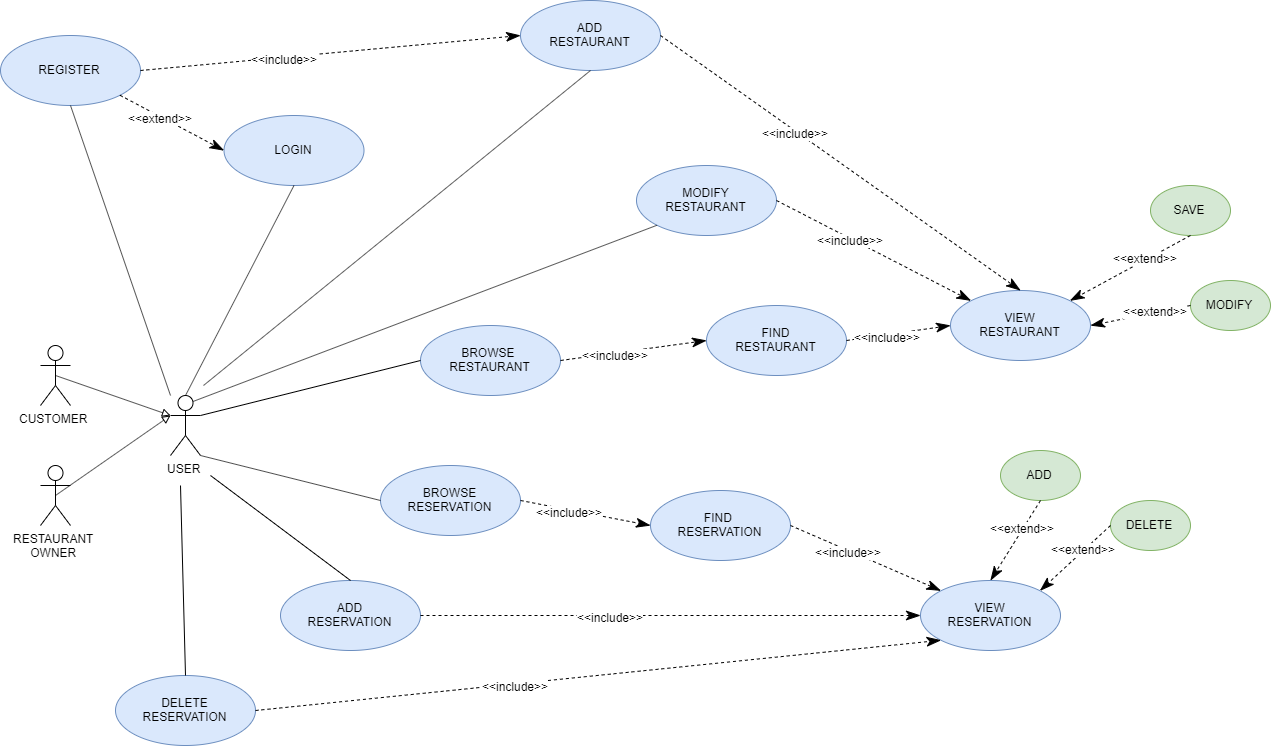

The diagram above was exported from draw.io. Its source (the exported page's mxGraphModel, read from the mxfile embedded in the PNG):
<mxGraphModel dx="2863" dy="1951" grid="1" gridSize="10" guides="1" tooltips="1" connect="1" arrows="1" fold="1" page="1" pageScale="1" pageWidth="827" pageHeight="1169" math="0" shadow="0">
  <root>
    <mxCell id="0" />
    <mxCell id="1" parent="0" />
    <mxCell id="zRUFZj4eHaUlJUwpcrQ8-7" style="rounded=0;orthogonalLoop=1;jettySize=auto;html=1;exitX=0.5;exitY=0.5;exitDx=0;exitDy=0;exitPerimeter=0;entryX=0;entryY=0.3333333333333333;entryDx=0;entryDy=0;entryPerimeter=0;endArrow=block;endFill=0;" parent="1" source="zRUFZj4eHaUlJUwpcrQ8-1" target="zRUFZj4eHaUlJUwpcrQ8-5" edge="1">
      <mxGeometry relative="1" as="geometry" />
    </mxCell>
    <mxCell id="zRUFZj4eHaUlJUwpcrQ8-1" value="CUSTOMER" style="shape=umlActor;verticalLabelPosition=bottom;labelBackgroundColor=#ffffff;verticalAlign=top;html=1;" parent="1" vertex="1">
      <mxGeometry x="90" y="600" width="30" height="60" as="geometry" />
    </mxCell>
    <mxCell id="zRUFZj4eHaUlJUwpcrQ8-6" style="rounded=0;orthogonalLoop=1;jettySize=auto;html=1;exitX=0.5;exitY=0.5;exitDx=0;exitDy=0;exitPerimeter=0;entryX=0;entryY=0.3333333333333333;entryDx=0;entryDy=0;entryPerimeter=0;endArrow=block;endFill=0;" parent="1" source="zRUFZj4eHaUlJUwpcrQ8-4" target="zRUFZj4eHaUlJUwpcrQ8-5" edge="1">
      <mxGeometry relative="1" as="geometry">
        <mxPoint x="190" y="730" as="targetPoint" />
      </mxGeometry>
    </mxCell>
    <mxCell id="zRUFZj4eHaUlJUwpcrQ8-4" value="RESTAURANT&lt;br&gt;OWNER" style="shape=umlActor;verticalLabelPosition=bottom;labelBackgroundColor=#ffffff;verticalAlign=top;html=1;" parent="1" vertex="1">
      <mxGeometry x="90" y="720" width="30" height="60" as="geometry" />
    </mxCell>
    <mxCell id="zRUFZj4eHaUlJUwpcrQ8-5" value="USER" style="shape=umlActor;verticalLabelPosition=bottom;labelBackgroundColor=#ffffff;verticalAlign=top;html=1;" parent="1" vertex="1">
      <mxGeometry x="220" y="650" width="30" height="60" as="geometry" />
    </mxCell>
    <mxCell id="zRUFZj4eHaUlJUwpcrQ8-9" value="BROWSE&amp;nbsp;&lt;br&gt;RESTAURANT" style="ellipse;whiteSpace=wrap;html=1;fillColor=#dae8fc;strokeColor=#6c8ebf;" parent="1" vertex="1">
      <mxGeometry x="470" y="580" width="140" height="70" as="geometry" />
    </mxCell>
    <mxCell id="zRUFZj4eHaUlJUwpcrQ8-10" value="FIND&lt;br&gt;RESTAURANT" style="ellipse;whiteSpace=wrap;html=1;fillColor=#dae8fc;strokeColor=#6c8ebf;" parent="1" vertex="1">
      <mxGeometry x="756" y="560" width="140" height="70" as="geometry" />
    </mxCell>
    <mxCell id="zRUFZj4eHaUlJUwpcrQ8-11" value="VIEW&lt;br&gt;RESTAURANT" style="ellipse;whiteSpace=wrap;html=1;fillColor=#dae8fc;strokeColor=#6c8ebf;" parent="1" vertex="1">
      <mxGeometry x="1000" y="545" width="140" height="70" as="geometry" />
    </mxCell>
    <mxCell id="zRUFZj4eHaUlJUwpcrQ8-12" value="BROWSE&lt;br&gt;RESERVATION" style="ellipse;whiteSpace=wrap;html=1;fillColor=#dae8fc;strokeColor=#6c8ebf;" parent="1" vertex="1">
      <mxGeometry x="430" y="720" width="140" height="70" as="geometry" />
    </mxCell>
    <mxCell id="zRUFZj4eHaUlJUwpcrQ8-13" value="FIND &lt;br&gt;RESERVATION" style="ellipse;whiteSpace=wrap;html=1;fillColor=#dae8fc;strokeColor=#6c8ebf;" parent="1" vertex="1">
      <mxGeometry x="700" y="745" width="140" height="70" as="geometry" />
    </mxCell>
    <mxCell id="zRUFZj4eHaUlJUwpcrQ8-14" value="VIEW&lt;br&gt;RESERVATION" style="ellipse;whiteSpace=wrap;html=1;fillColor=#dae8fc;strokeColor=#6c8ebf;" parent="1" vertex="1">
      <mxGeometry x="970" y="835" width="140" height="70" as="geometry" />
    </mxCell>
    <mxCell id="zRUFZj4eHaUlJUwpcrQ8-15" value="LOGIN" style="ellipse;whiteSpace=wrap;html=1;fillColor=#dae8fc;strokeColor=#6c8ebf;" parent="1" vertex="1">
      <mxGeometry x="273.5" y="370" width="140" height="70" as="geometry" />
    </mxCell>
    <mxCell id="zRUFZj4eHaUlJUwpcrQ8-16" value="ADD&lt;br&gt;RESERVATION" style="ellipse;whiteSpace=wrap;html=1;fillColor=#dae8fc;strokeColor=#6c8ebf;" parent="1" vertex="1">
      <mxGeometry x="330" y="835" width="140" height="70" as="geometry" />
    </mxCell>
    <mxCell id="zRUFZj4eHaUlJUwpcrQ8-17" value="" style="endArrow=classicThin;dashed=1;endFill=1;endSize=12;html=1;exitX=1;exitY=0.5;exitDx=0;exitDy=0;entryX=0;entryY=0.5;entryDx=0;entryDy=0;" parent="1" source="zRUFZj4eHaUlJUwpcrQ8-9" target="zRUFZj4eHaUlJUwpcrQ8-10" edge="1">
      <mxGeometry width="160" relative="1" as="geometry">
        <mxPoint x="560" y="610" as="sourcePoint" />
        <mxPoint x="720" y="610" as="targetPoint" />
      </mxGeometry>
    </mxCell>
    <mxCell id="zRUFZj4eHaUlJUwpcrQ8-18" value="&amp;lt;&amp;lt;include&amp;gt;&amp;gt;" style="text;html=1;resizable=0;points=[];align=center;verticalAlign=middle;labelBackgroundColor=#ffffff;" parent="zRUFZj4eHaUlJUwpcrQ8-17" vertex="1" connectable="0">
      <mxGeometry x="-0.2479" y="-2" relative="1" as="geometry">
        <mxPoint y="-1" as="offset" />
      </mxGeometry>
    </mxCell>
    <mxCell id="zRUFZj4eHaUlJUwpcrQ8-19" value="" style="endArrow=classicThin;dashed=1;endFill=1;endSize=12;html=1;exitX=1;exitY=0.5;exitDx=0;exitDy=0;entryX=0;entryY=0.5;entryDx=0;entryDy=0;" parent="1" source="zRUFZj4eHaUlJUwpcrQ8-10" target="zRUFZj4eHaUlJUwpcrQ8-11" edge="1">
      <mxGeometry width="160" relative="1" as="geometry">
        <mxPoint x="550" y="594" as="sourcePoint" />
        <mxPoint x="660" y="545" as="targetPoint" />
      </mxGeometry>
    </mxCell>
    <mxCell id="zRUFZj4eHaUlJUwpcrQ8-20" value="&amp;lt;&amp;lt;include&amp;gt;&amp;gt;" style="text;html=1;resizable=0;points=[];align=center;verticalAlign=middle;labelBackgroundColor=#ffffff;" parent="zRUFZj4eHaUlJUwpcrQ8-19" vertex="1" connectable="0">
      <mxGeometry x="-0.2479" y="-2" relative="1" as="geometry">
        <mxPoint y="-1" as="offset" />
      </mxGeometry>
    </mxCell>
    <mxCell id="zRUFZj4eHaUlJUwpcrQ8-21" value="" style="endArrow=classicThin;dashed=1;endFill=1;endSize=12;html=1;exitX=1;exitY=0.5;exitDx=0;exitDy=0;entryX=0;entryY=0.5;entryDx=0;entryDy=0;" parent="1" source="zRUFZj4eHaUlJUwpcrQ8-12" target="zRUFZj4eHaUlJUwpcrQ8-13" edge="1">
      <mxGeometry width="160" relative="1" as="geometry">
        <mxPoint x="560" y="604" as="sourcePoint" />
        <mxPoint x="670" y="555" as="targetPoint" />
      </mxGeometry>
    </mxCell>
    <mxCell id="zRUFZj4eHaUlJUwpcrQ8-22" value="&amp;lt;&amp;lt;include&amp;gt;&amp;gt;" style="text;html=1;resizable=0;points=[];align=center;verticalAlign=middle;labelBackgroundColor=#ffffff;" parent="zRUFZj4eHaUlJUwpcrQ8-21" vertex="1" connectable="0">
      <mxGeometry x="-0.2479" y="-2" relative="1" as="geometry">
        <mxPoint y="-1" as="offset" />
      </mxGeometry>
    </mxCell>
    <mxCell id="zRUFZj4eHaUlJUwpcrQ8-23" value="" style="endArrow=classicThin;dashed=1;endFill=1;endSize=12;html=1;exitX=1;exitY=0.5;exitDx=0;exitDy=0;entryX=0;entryY=0;entryDx=0;entryDy=0;" parent="1" source="zRUFZj4eHaUlJUwpcrQ8-13" target="zRUFZj4eHaUlJUwpcrQ8-14" edge="1">
      <mxGeometry width="160" relative="1" as="geometry">
        <mxPoint x="570" y="614" as="sourcePoint" />
        <mxPoint x="680" y="565" as="targetPoint" />
      </mxGeometry>
    </mxCell>
    <mxCell id="zRUFZj4eHaUlJUwpcrQ8-24" value="&amp;lt;&amp;lt;include&amp;gt;&amp;gt;" style="text;html=1;resizable=0;points=[];align=center;verticalAlign=middle;labelBackgroundColor=#ffffff;" parent="zRUFZj4eHaUlJUwpcrQ8-23" vertex="1" connectable="0">
      <mxGeometry x="-0.2479" y="-2" relative="1" as="geometry">
        <mxPoint y="-1" as="offset" />
      </mxGeometry>
    </mxCell>
    <mxCell id="zRUFZj4eHaUlJUwpcrQ8-25" value="SAVE" style="ellipse;whiteSpace=wrap;html=1;fillColor=#d5e8d4;strokeColor=#82b366;" parent="1" vertex="1">
      <mxGeometry x="1200" y="440" width="80" height="50" as="geometry" />
    </mxCell>
    <mxCell id="zRUFZj4eHaUlJUwpcrQ8-28" value="MODIFY" style="ellipse;whiteSpace=wrap;html=1;fillColor=#d5e8d4;strokeColor=#82b366;" parent="1" vertex="1">
      <mxGeometry x="1240" y="535" width="80" height="50" as="geometry" />
    </mxCell>
    <mxCell id="zRUFZj4eHaUlJUwpcrQ8-29" value="ADD" style="ellipse;whiteSpace=wrap;html=1;fillColor=#d5e8d4;strokeColor=#82b366;" parent="1" vertex="1">
      <mxGeometry x="1050" y="705" width="80" height="50" as="geometry" />
    </mxCell>
    <mxCell id="zRUFZj4eHaUlJUwpcrQ8-30" value="DELETE" style="ellipse;whiteSpace=wrap;html=1;fillColor=#d5e8d4;strokeColor=#82b366;" parent="1" vertex="1">
      <mxGeometry x="1160" y="755" width="80" height="50" as="geometry" />
    </mxCell>
    <mxCell id="zRUFZj4eHaUlJUwpcrQ8-31" value="" style="endArrow=classicThin;dashed=1;endFill=1;endSize=12;html=1;exitX=0.5;exitY=1;exitDx=0;exitDy=0;entryX=1;entryY=0;entryDx=0;entryDy=0;" parent="1" source="zRUFZj4eHaUlJUwpcrQ8-25" target="zRUFZj4eHaUlJUwpcrQ8-11" edge="1">
      <mxGeometry width="160" relative="1" as="geometry">
        <mxPoint x="550" y="805" as="sourcePoint" />
        <mxPoint x="650" y="860" as="targetPoint" />
      </mxGeometry>
    </mxCell>
    <mxCell id="zRUFZj4eHaUlJUwpcrQ8-32" value="&amp;lt;&amp;lt;extend&amp;gt;&amp;gt;" style="text;html=1;resizable=0;points=[];align=center;verticalAlign=middle;labelBackgroundColor=#ffffff;" parent="zRUFZj4eHaUlJUwpcrQ8-31" vertex="1" connectable="0">
      <mxGeometry x="-0.2479" y="-2" relative="1" as="geometry">
        <mxPoint y="-1" as="offset" />
      </mxGeometry>
    </mxCell>
    <mxCell id="zRUFZj4eHaUlJUwpcrQ8-33" value="" style="endArrow=classicThin;dashed=1;endFill=1;endSize=12;html=1;exitX=0;exitY=0.5;exitDx=0;exitDy=0;entryX=1;entryY=0.5;entryDx=0;entryDy=0;" parent="1" source="zRUFZj4eHaUlJUwpcrQ8-28" target="zRUFZj4eHaUlJUwpcrQ8-11" edge="1">
      <mxGeometry width="160" relative="1" as="geometry">
        <mxPoint x="1000" y="390" as="sourcePoint" />
        <mxPoint x="1009.4974746830583" y="470.25126265847075" as="targetPoint" />
      </mxGeometry>
    </mxCell>
    <mxCell id="zRUFZj4eHaUlJUwpcrQ8-34" value="&amp;lt;&amp;lt;extend&amp;gt;&amp;gt;" style="text;html=1;resizable=0;points=[];align=center;verticalAlign=middle;labelBackgroundColor=#ffffff;" parent="zRUFZj4eHaUlJUwpcrQ8-33" vertex="1" connectable="0">
      <mxGeometry x="-0.2479" y="-2" relative="1" as="geometry">
        <mxPoint y="-1" as="offset" />
      </mxGeometry>
    </mxCell>
    <mxCell id="zRUFZj4eHaUlJUwpcrQ8-35" value="" style="endArrow=classicThin;dashed=1;endFill=1;endSize=12;html=1;exitX=0.5;exitY=1;exitDx=0;exitDy=0;entryX=0.5;entryY=0;entryDx=0;entryDy=0;" parent="1" source="zRUFZj4eHaUlJUwpcrQ8-29" target="zRUFZj4eHaUlJUwpcrQ8-14" edge="1">
      <mxGeometry width="160" relative="1" as="geometry">
        <mxPoint x="1010" y="400" as="sourcePoint" />
        <mxPoint x="1019.4974746830583" y="480.25126265847075" as="targetPoint" />
      </mxGeometry>
    </mxCell>
    <mxCell id="zRUFZj4eHaUlJUwpcrQ8-36" value="&amp;lt;&amp;lt;extend&amp;gt;&amp;gt;" style="text;html=1;resizable=0;points=[];align=center;verticalAlign=middle;labelBackgroundColor=#ffffff;" parent="zRUFZj4eHaUlJUwpcrQ8-35" vertex="1" connectable="0">
      <mxGeometry x="-0.2479" y="-2" relative="1" as="geometry">
        <mxPoint y="-1" as="offset" />
      </mxGeometry>
    </mxCell>
    <mxCell id="zRUFZj4eHaUlJUwpcrQ8-37" value="" style="endArrow=classicThin;dashed=1;endFill=1;endSize=12;html=1;exitX=0;exitY=0.5;exitDx=0;exitDy=0;entryX=1;entryY=0;entryDx=0;entryDy=0;" parent="1" source="zRUFZj4eHaUlJUwpcrQ8-30" target="zRUFZj4eHaUlJUwpcrQ8-14" edge="1">
      <mxGeometry width="160" relative="1" as="geometry">
        <mxPoint x="1020" y="410" as="sourcePoint" />
        <mxPoint x="1029.4974746830583" y="490.25126265847075" as="targetPoint" />
      </mxGeometry>
    </mxCell>
    <mxCell id="zRUFZj4eHaUlJUwpcrQ8-38" value="&amp;lt;&amp;lt;extend&amp;gt;&amp;gt;" style="text;html=1;resizable=0;points=[];align=center;verticalAlign=middle;labelBackgroundColor=#ffffff;" parent="zRUFZj4eHaUlJUwpcrQ8-37" vertex="1" connectable="0">
      <mxGeometry x="-0.2479" y="-2" relative="1" as="geometry">
        <mxPoint y="-1" as="offset" />
      </mxGeometry>
    </mxCell>
    <mxCell id="zRUFZj4eHaUlJUwpcrQ8-39" value="" style="endArrow=none;endFill=0;endSize=12;html=1;exitX=1;exitY=1;exitDx=0;exitDy=0;exitPerimeter=0;entryX=0;entryY=0.5;entryDx=0;entryDy=0;" parent="1" source="zRUFZj4eHaUlJUwpcrQ8-5" target="zRUFZj4eHaUlJUwpcrQ8-12" edge="1">
      <mxGeometry width="160" relative="1" as="geometry">
        <mxPoint x="270" y="740" as="sourcePoint" />
        <mxPoint x="430" y="740" as="targetPoint" />
      </mxGeometry>
    </mxCell>
    <mxCell id="zRUFZj4eHaUlJUwpcrQ8-40" value="" style="endArrow=none;endFill=0;endSize=12;html=1;exitX=1;exitY=0.3333333333333333;exitDx=0;exitDy=0;exitPerimeter=0;entryX=0;entryY=0.5;entryDx=0;entryDy=0;" parent="1" source="zRUFZj4eHaUlJUwpcrQ8-5" target="zRUFZj4eHaUlJUwpcrQ8-9" edge="1">
      <mxGeometry width="160" relative="1" as="geometry">
        <mxPoint x="260" y="720" as="sourcePoint" />
        <mxPoint x="410" y="805" as="targetPoint" />
      </mxGeometry>
    </mxCell>
    <mxCell id="zRUFZj4eHaUlJUwpcrQ8-41" value="" style="endArrow=none;endFill=0;endSize=12;html=1;exitX=0.5;exitY=0;exitDx=0;exitDy=0;exitPerimeter=0;entryX=0.5;entryY=1;entryDx=0;entryDy=0;" parent="1" source="zRUFZj4eHaUlJUwpcrQ8-5" target="zRUFZj4eHaUlJUwpcrQ8-15" edge="1">
      <mxGeometry width="160" relative="1" as="geometry">
        <mxPoint x="270" y="730" as="sourcePoint" />
        <mxPoint x="235" y="540" as="targetPoint" />
      </mxGeometry>
    </mxCell>
    <mxCell id="zRUFZj4eHaUlJUwpcrQ8-42" value="" style="endArrow=none;endFill=0;endSize=12;html=1;entryX=0.5;entryY=0;entryDx=0;entryDy=0;" parent="1" target="zRUFZj4eHaUlJUwpcrQ8-16" edge="1">
      <mxGeometry width="160" relative="1" as="geometry">
        <mxPoint x="260" y="730" as="sourcePoint" />
        <mxPoint x="430" y="825" as="targetPoint" />
      </mxGeometry>
    </mxCell>
    <mxCell id="zRUFZj4eHaUlJUwpcrQ8-43" value="MODIFY&lt;br&gt;RESTAURANT" style="ellipse;whiteSpace=wrap;html=1;fillColor=#dae8fc;strokeColor=#6c8ebf;" parent="1" vertex="1">
      <mxGeometry x="686" y="420" width="140" height="70" as="geometry" />
    </mxCell>
    <mxCell id="zRUFZj4eHaUlJUwpcrQ8-44" value="" style="endArrow=none;endFill=0;endSize=12;html=1;entryX=0;entryY=1;entryDx=0;entryDy=0;exitX=0.75;exitY=0.1;exitDx=0;exitDy=0;exitPerimeter=0;" parent="1" source="zRUFZj4eHaUlJUwpcrQ8-5" target="zRUFZj4eHaUlJUwpcrQ8-43" edge="1">
      <mxGeometry width="160" relative="1" as="geometry">
        <mxPoint x="240" y="740" as="sourcePoint" />
        <mxPoint x="290" y="860" as="targetPoint" />
      </mxGeometry>
    </mxCell>
    <mxCell id="zRUFZj4eHaUlJUwpcrQ8-45" value="" style="endArrow=classicThin;dashed=1;endFill=1;endSize=12;html=1;exitX=1;exitY=0.5;exitDx=0;exitDy=0;entryX=0;entryY=0.5;entryDx=0;entryDy=0;" parent="1" source="zRUFZj4eHaUlJUwpcrQ8-16" target="zRUFZj4eHaUlJUwpcrQ8-14" edge="1">
      <mxGeometry width="160" relative="1" as="geometry">
        <mxPoint x="761.46" y="763.48" as="sourcePoint" />
        <mxPoint x="836.5" y="915" as="targetPoint" />
      </mxGeometry>
    </mxCell>
    <mxCell id="zRUFZj4eHaUlJUwpcrQ8-46" value="&amp;lt;&amp;lt;include&amp;gt;&amp;gt;" style="text;html=1;resizable=0;points=[];align=center;verticalAlign=middle;labelBackgroundColor=#ffffff;" parent="zRUFZj4eHaUlJUwpcrQ8-45" vertex="1" connectable="0">
      <mxGeometry x="-0.2479" y="-2" relative="1" as="geometry">
        <mxPoint y="-1" as="offset" />
      </mxGeometry>
    </mxCell>
    <mxCell id="zRUFZj4eHaUlJUwpcrQ8-47" value="DELETE&lt;br&gt;RESERVATION" style="ellipse;whiteSpace=wrap;html=1;fillColor=#dae8fc;strokeColor=#6c8ebf;" parent="1" vertex="1">
      <mxGeometry x="165" y="930" width="140" height="70" as="geometry" />
    </mxCell>
    <mxCell id="zRUFZj4eHaUlJUwpcrQ8-48" value="" style="endArrow=classicThin;dashed=1;endFill=1;endSize=12;html=1;exitX=1;exitY=0.5;exitDx=0;exitDy=0;entryX=0;entryY=1;entryDx=0;entryDy=0;" parent="1" source="zRUFZj4eHaUlJUwpcrQ8-47" target="zRUFZj4eHaUlJUwpcrQ8-14" edge="1">
      <mxGeometry width="160" relative="1" as="geometry">
        <mxPoint x="423.5" y="865" as="sourcePoint" />
        <mxPoint x="836.5" y="915" as="targetPoint" />
      </mxGeometry>
    </mxCell>
    <mxCell id="zRUFZj4eHaUlJUwpcrQ8-49" value="&amp;lt;&amp;lt;include&amp;gt;&amp;gt;" style="text;html=1;resizable=0;points=[];align=center;verticalAlign=middle;labelBackgroundColor=#ffffff;" parent="zRUFZj4eHaUlJUwpcrQ8-48" vertex="1" connectable="0">
      <mxGeometry x="-0.2479" y="-2" relative="1" as="geometry">
        <mxPoint y="-1" as="offset" />
      </mxGeometry>
    </mxCell>
    <mxCell id="zRUFZj4eHaUlJUwpcrQ8-50" value="" style="endArrow=none;endFill=0;endSize=12;html=1;entryX=0.5;entryY=0;entryDx=0;entryDy=0;" parent="1" target="zRUFZj4eHaUlJUwpcrQ8-47" edge="1">
      <mxGeometry width="160" relative="1" as="geometry">
        <mxPoint x="230" y="740" as="sourcePoint" />
        <mxPoint x="380" y="795" as="targetPoint" />
      </mxGeometry>
    </mxCell>
    <mxCell id="zRUFZj4eHaUlJUwpcrQ8-51" value="REGISTER" style="ellipse;whiteSpace=wrap;html=1;fillColor=#dae8fc;strokeColor=#6c8ebf;" parent="1" vertex="1">
      <mxGeometry x="50" y="290" width="140" height="70" as="geometry" />
    </mxCell>
    <mxCell id="zRUFZj4eHaUlJUwpcrQ8-52" value="ADD&lt;br&gt;RESTAURANT" style="ellipse;whiteSpace=wrap;html=1;fillColor=#dae8fc;strokeColor=#6c8ebf;" parent="1" vertex="1">
      <mxGeometry x="570" y="255" width="140" height="70" as="geometry" />
    </mxCell>
    <mxCell id="zRUFZj4eHaUlJUwpcrQ8-56" value="" style="endArrow=none;endFill=0;endSize=12;html=1;entryX=0.5;entryY=1;entryDx=0;entryDy=0;" parent="1" target="zRUFZj4eHaUlJUwpcrQ8-52" edge="1">
      <mxGeometry width="160" relative="1" as="geometry">
        <mxPoint x="253" y="640" as="sourcePoint" />
        <mxPoint x="715.7904433398539" y="489.38749894921375" as="targetPoint" />
      </mxGeometry>
    </mxCell>
    <mxCell id="zRUFZj4eHaUlJUwpcrQ8-57" value="" style="endArrow=none;endFill=0;endSize=12;html=1;entryX=0.5;entryY=1;entryDx=0;entryDy=0;" parent="1" target="zRUFZj4eHaUlJUwpcrQ8-51" edge="1">
      <mxGeometry width="160" relative="1" as="geometry">
        <mxPoint x="220" y="650" as="sourcePoint" />
        <mxPoint x="370" y="370" as="targetPoint" />
      </mxGeometry>
    </mxCell>
    <mxCell id="zRUFZj4eHaUlJUwpcrQ8-58" value="" style="endArrow=classicThin;dashed=1;endFill=1;endSize=12;html=1;entryX=0.5;entryY=0;entryDx=0;entryDy=0;exitX=1;exitY=0.5;exitDx=0;exitDy=0;" parent="1" source="zRUFZj4eHaUlJUwpcrQ8-52" target="zRUFZj4eHaUlJUwpcrQ8-11" edge="1">
      <mxGeometry width="160" relative="1" as="geometry">
        <mxPoint x="660" y="320" as="sourcePoint" />
        <mxPoint x="980" y="880" as="targetPoint" />
      </mxGeometry>
    </mxCell>
    <mxCell id="zRUFZj4eHaUlJUwpcrQ8-59" value="&amp;lt;&amp;lt;include&amp;gt;&amp;gt;" style="text;html=1;resizable=0;points=[];align=center;verticalAlign=middle;labelBackgroundColor=#ffffff;" parent="zRUFZj4eHaUlJUwpcrQ8-58" vertex="1" connectable="0">
      <mxGeometry x="-0.2479" y="-2" relative="1" as="geometry">
        <mxPoint y="-1" as="offset" />
      </mxGeometry>
    </mxCell>
    <mxCell id="zRUFZj4eHaUlJUwpcrQ8-60" value="" style="endArrow=classicThin;dashed=1;endFill=1;endSize=12;html=1;entryX=0;entryY=0;entryDx=0;entryDy=0;exitX=1;exitY=0.5;exitDx=0;exitDy=0;" parent="1" source="zRUFZj4eHaUlJUwpcrQ8-43" target="zRUFZj4eHaUlJUwpcrQ8-11" edge="1">
      <mxGeometry width="160" relative="1" as="geometry">
        <mxPoint x="680" y="285" as="sourcePoint" />
        <mxPoint x="1080" y="555" as="targetPoint" />
      </mxGeometry>
    </mxCell>
    <mxCell id="zRUFZj4eHaUlJUwpcrQ8-61" value="&amp;lt;&amp;lt;include&amp;gt;&amp;gt;" style="text;html=1;resizable=0;points=[];align=center;verticalAlign=middle;labelBackgroundColor=#ffffff;" parent="zRUFZj4eHaUlJUwpcrQ8-60" vertex="1" connectable="0">
      <mxGeometry x="-0.2479" y="-2" relative="1" as="geometry">
        <mxPoint y="-1" as="offset" />
      </mxGeometry>
    </mxCell>
    <mxCell id="jjH3MZquO7pUDgLo7vuo-3" value="" style="endArrow=classicThin;dashed=1;endFill=1;endSize=12;html=1;exitX=1;exitY=1;exitDx=0;exitDy=0;entryX=0;entryY=0.5;entryDx=0;entryDy=0;" parent="1" source="zRUFZj4eHaUlJUwpcrQ8-51" target="zRUFZj4eHaUlJUwpcrQ8-15" edge="1">
      <mxGeometry width="160" relative="1" as="geometry">
        <mxPoint x="1250" y="500" as="sourcePoint" />
        <mxPoint x="1129.4974746830585" y="565.2512626584705" as="targetPoint" />
      </mxGeometry>
    </mxCell>
    <mxCell id="jjH3MZquO7pUDgLo7vuo-4" value="&amp;lt;&amp;lt;extend&amp;gt;&amp;gt;" style="text;html=1;resizable=0;points=[];align=center;verticalAlign=middle;labelBackgroundColor=#ffffff;" parent="jjH3MZquO7pUDgLo7vuo-3" vertex="1" connectable="0">
      <mxGeometry x="-0.2479" y="-2" relative="1" as="geometry">
        <mxPoint y="-1" as="offset" />
      </mxGeometry>
    </mxCell>
    <mxCell id="jjH3MZquO7pUDgLo7vuo-5" value="" style="endArrow=classicThin;dashed=1;endFill=1;endSize=12;html=1;exitX=1;exitY=0.5;exitDx=0;exitDy=0;entryX=0;entryY=0.5;entryDx=0;entryDy=0;" parent="1" source="zRUFZj4eHaUlJUwpcrQ8-51" target="zRUFZj4eHaUlJUwpcrQ8-52" edge="1">
      <mxGeometry width="160" relative="1" as="geometry">
        <mxPoint x="480" y="880.0000000000002" as="sourcePoint" />
        <mxPoint x="980" y="880.0000000000002" as="targetPoint" />
      </mxGeometry>
    </mxCell>
    <mxCell id="jjH3MZquO7pUDgLo7vuo-6" value="&amp;lt;&amp;lt;include&amp;gt;&amp;gt;" style="text;html=1;resizable=0;points=[];align=center;verticalAlign=middle;labelBackgroundColor=#ffffff;" parent="jjH3MZquO7pUDgLo7vuo-5" vertex="1" connectable="0">
      <mxGeometry x="-0.2479" y="-2" relative="1" as="geometry">
        <mxPoint y="-1" as="offset" />
      </mxGeometry>
    </mxCell>
  </root>
</mxGraphModel>